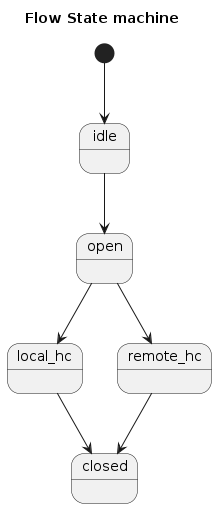

The diagram above was rendered by PlantUML. Its source (embedded in the PNG):
@startuml
Title Flow State machine

[*] --> idle
idle --> open
open --> local_hc
open --> remote_hc
local_hc --> closed
remote_hc --> closed
@endump